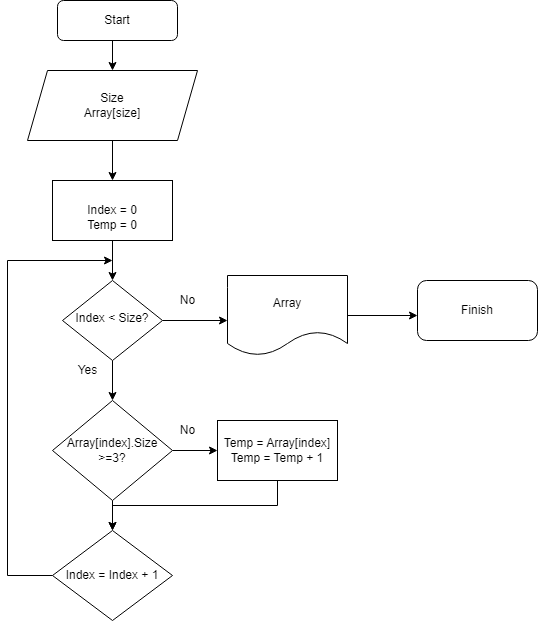

The diagram above was exported from draw.io. Its source (the exported page's mxGraphModel, read from the mxfile embedded in the PNG):
<mxGraphModel dx="754" dy="741" grid="1" gridSize="10" guides="1" tooltips="1" connect="1" arrows="1" fold="1" page="1" pageScale="1" pageWidth="827" pageHeight="1169" math="0" shadow="0">
  <root>
    <mxCell id="WIyWlLk6GJQsqaUBKTNV-0" />
    <mxCell id="WIyWlLk6GJQsqaUBKTNV-1" parent="WIyWlLk6GJQsqaUBKTNV-0" />
    <mxCell id="qUf9Ujg2aQQpSnPaiXEH-8" style="edgeStyle=orthogonalEdgeStyle;rounded=0;orthogonalLoop=1;jettySize=auto;html=1;exitX=0.5;exitY=1;exitDx=0;exitDy=0;entryX=0.5;entryY=0;entryDx=0;entryDy=0;" parent="WIyWlLk6GJQsqaUBKTNV-1" source="WIyWlLk6GJQsqaUBKTNV-3" target="qUf9Ujg2aQQpSnPaiXEH-2" edge="1">
      <mxGeometry relative="1" as="geometry" />
    </mxCell>
    <mxCell id="WIyWlLk6GJQsqaUBKTNV-3" value="Start&lt;br&gt;" style="rounded=1;whiteSpace=wrap;html=1;fontSize=12;glass=0;strokeWidth=1;shadow=0;" parent="WIyWlLk6GJQsqaUBKTNV-1" vertex="1">
      <mxGeometry x="160" y="80" width="120" height="40" as="geometry" />
    </mxCell>
    <mxCell id="qUf9Ujg2aQQpSnPaiXEH-10" style="edgeStyle=orthogonalEdgeStyle;rounded=0;orthogonalLoop=1;jettySize=auto;html=1;exitX=0.5;exitY=1;exitDx=0;exitDy=0;" parent="WIyWlLk6GJQsqaUBKTNV-1" source="WIyWlLk6GJQsqaUBKTNV-6" edge="1">
      <mxGeometry relative="1" as="geometry">
        <mxPoint x="215" y="480" as="targetPoint" />
      </mxGeometry>
    </mxCell>
    <mxCell id="qImUwLl3vpu5rwqH3mup-7" style="edgeStyle=orthogonalEdgeStyle;rounded=0;orthogonalLoop=1;jettySize=auto;html=1;exitX=1;exitY=0.5;exitDx=0;exitDy=0;" edge="1" parent="WIyWlLk6GJQsqaUBKTNV-1" source="WIyWlLk6GJQsqaUBKTNV-6">
      <mxGeometry relative="1" as="geometry">
        <mxPoint x="330" y="400" as="targetPoint" />
      </mxGeometry>
    </mxCell>
    <mxCell id="WIyWlLk6GJQsqaUBKTNV-6" value="Index &amp;lt; Size?" style="rhombus;whiteSpace=wrap;html=1;shadow=0;fontFamily=Helvetica;fontSize=12;align=center;strokeWidth=1;spacing=6;spacingTop=-4;" parent="WIyWlLk6GJQsqaUBKTNV-1" vertex="1">
      <mxGeometry x="165" y="360" width="100" height="80" as="geometry" />
    </mxCell>
    <mxCell id="qUf9Ujg2aQQpSnPaiXEH-4" style="edgeStyle=orthogonalEdgeStyle;rounded=0;orthogonalLoop=1;jettySize=auto;html=1;exitX=0.5;exitY=1;exitDx=0;exitDy=0;entryX=0.5;entryY=0;entryDx=0;entryDy=0;" parent="WIyWlLk6GJQsqaUBKTNV-1" source="qUf9Ujg2aQQpSnPaiXEH-2" target="qUf9Ujg2aQQpSnPaiXEH-3" edge="1">
      <mxGeometry relative="1" as="geometry" />
    </mxCell>
    <mxCell id="qUf9Ujg2aQQpSnPaiXEH-2" value="Size&lt;br&gt;Array[size]" style="shape=parallelogram;perimeter=parallelogramPerimeter;whiteSpace=wrap;html=1;fixedSize=1;" parent="WIyWlLk6GJQsqaUBKTNV-1" vertex="1">
      <mxGeometry x="130" y="150" width="170" height="70" as="geometry" />
    </mxCell>
    <mxCell id="qUf9Ujg2aQQpSnPaiXEH-9" style="edgeStyle=orthogonalEdgeStyle;rounded=0;orthogonalLoop=1;jettySize=auto;html=1;exitX=0.5;exitY=1;exitDx=0;exitDy=0;" parent="WIyWlLk6GJQsqaUBKTNV-1" source="qUf9Ujg2aQQpSnPaiXEH-3" edge="1">
      <mxGeometry relative="1" as="geometry">
        <mxPoint x="215" y="360" as="targetPoint" />
      </mxGeometry>
    </mxCell>
    <mxCell id="qUf9Ujg2aQQpSnPaiXEH-3" value="&lt;br&gt;Index = 0&lt;br&gt;Temp = 0&lt;br&gt;" style="rounded=0;whiteSpace=wrap;html=1;" parent="WIyWlLk6GJQsqaUBKTNV-1" vertex="1">
      <mxGeometry x="155" y="260" width="120" height="60" as="geometry" />
    </mxCell>
    <mxCell id="qUf9Ujg2aQQpSnPaiXEH-11" value="Yes" style="text;html=1;align=center;verticalAlign=middle;resizable=0;points=[];autosize=1;strokeColor=none;fillColor=none;" parent="WIyWlLk6GJQsqaUBKTNV-1" vertex="1">
      <mxGeometry x="170" y="435" width="40" height="30" as="geometry" />
    </mxCell>
    <mxCell id="qUf9Ujg2aQQpSnPaiXEH-13" style="edgeStyle=orthogonalEdgeStyle;rounded=0;orthogonalLoop=1;jettySize=auto;html=1;exitX=0;exitY=0.5;exitDx=0;exitDy=0;" parent="WIyWlLk6GJQsqaUBKTNV-1" source="qUf9Ujg2aQQpSnPaiXEH-12" edge="1">
      <mxGeometry relative="1" as="geometry">
        <mxPoint x="215" y="340" as="targetPoint" />
        <Array as="points">
          <mxPoint x="110" y="655" />
          <mxPoint x="110" y="340" />
        </Array>
      </mxGeometry>
    </mxCell>
    <mxCell id="qUf9Ujg2aQQpSnPaiXEH-12" value="Index = Index + 1" style="rhombus;whiteSpace=wrap;html=1;" parent="WIyWlLk6GJQsqaUBKTNV-1" vertex="1">
      <mxGeometry x="155" y="610" width="120" height="90" as="geometry" />
    </mxCell>
    <mxCell id="qImUwLl3vpu5rwqH3mup-0" style="edgeStyle=orthogonalEdgeStyle;rounded=0;orthogonalLoop=1;jettySize=auto;html=1;exitX=0.5;exitY=1;exitDx=0;exitDy=0;" edge="1" parent="WIyWlLk6GJQsqaUBKTNV-1" source="qUf9Ujg2aQQpSnPaiXEH-14" target="qUf9Ujg2aQQpSnPaiXEH-12">
      <mxGeometry relative="1" as="geometry" />
    </mxCell>
    <mxCell id="qImUwLl3vpu5rwqH3mup-1" style="edgeStyle=orthogonalEdgeStyle;rounded=0;orthogonalLoop=1;jettySize=auto;html=1;exitX=1;exitY=0.5;exitDx=0;exitDy=0;" edge="1" parent="WIyWlLk6GJQsqaUBKTNV-1" source="qUf9Ujg2aQQpSnPaiXEH-14">
      <mxGeometry relative="1" as="geometry">
        <mxPoint x="320" y="530" as="targetPoint" />
      </mxGeometry>
    </mxCell>
    <mxCell id="qUf9Ujg2aQQpSnPaiXEH-14" value="Array[index].Size &amp;gt;=3?" style="rhombus;whiteSpace=wrap;html=1;" parent="WIyWlLk6GJQsqaUBKTNV-1" vertex="1">
      <mxGeometry x="155" y="480" width="120" height="100" as="geometry" />
    </mxCell>
    <mxCell id="qImUwLl3vpu5rwqH3mup-2" value="No" style="text;html=1;align=center;verticalAlign=middle;resizable=0;points=[];autosize=1;strokeColor=none;fillColor=none;" vertex="1" parent="WIyWlLk6GJQsqaUBKTNV-1">
      <mxGeometry x="270" y="495" width="40" height="30" as="geometry" />
    </mxCell>
    <mxCell id="qImUwLl3vpu5rwqH3mup-6" style="edgeStyle=orthogonalEdgeStyle;rounded=0;orthogonalLoop=1;jettySize=auto;html=1;exitX=0.5;exitY=1;exitDx=0;exitDy=0;" edge="1" parent="WIyWlLk6GJQsqaUBKTNV-1" source="qImUwLl3vpu5rwqH3mup-4" target="qUf9Ujg2aQQpSnPaiXEH-12">
      <mxGeometry relative="1" as="geometry" />
    </mxCell>
    <mxCell id="qImUwLl3vpu5rwqH3mup-4" value="Temp = Array[index]&lt;br&gt;Temp = Temp + 1" style="whiteSpace=wrap;html=1;" vertex="1" parent="WIyWlLk6GJQsqaUBKTNV-1">
      <mxGeometry x="320" y="500" width="120" height="60" as="geometry" />
    </mxCell>
    <mxCell id="qImUwLl3vpu5rwqH3mup-8" value="No" style="text;html=1;align=center;verticalAlign=middle;resizable=0;points=[];autosize=1;strokeColor=none;fillColor=none;" vertex="1" parent="WIyWlLk6GJQsqaUBKTNV-1">
      <mxGeometry x="270" y="365" width="40" height="30" as="geometry" />
    </mxCell>
    <mxCell id="qImUwLl3vpu5rwqH3mup-10" style="edgeStyle=orthogonalEdgeStyle;rounded=0;orthogonalLoop=1;jettySize=auto;html=1;exitX=1;exitY=0.5;exitDx=0;exitDy=0;" edge="1" parent="WIyWlLk6GJQsqaUBKTNV-1" source="qImUwLl3vpu5rwqH3mup-9">
      <mxGeometry relative="1" as="geometry">
        <mxPoint x="520" y="395" as="targetPoint" />
      </mxGeometry>
    </mxCell>
    <mxCell id="qImUwLl3vpu5rwqH3mup-9" value="Array" style="shape=document;whiteSpace=wrap;html=1;boundedLbl=1;" vertex="1" parent="WIyWlLk6GJQsqaUBKTNV-1">
      <mxGeometry x="330" y="355" width="120" height="80" as="geometry" />
    </mxCell>
    <mxCell id="qImUwLl3vpu5rwqH3mup-11" value="Finish" style="rounded=1;whiteSpace=wrap;html=1;" vertex="1" parent="WIyWlLk6GJQsqaUBKTNV-1">
      <mxGeometry x="520" y="360" width="120" height="60" as="geometry" />
    </mxCell>
  </root>
</mxGraphModel>